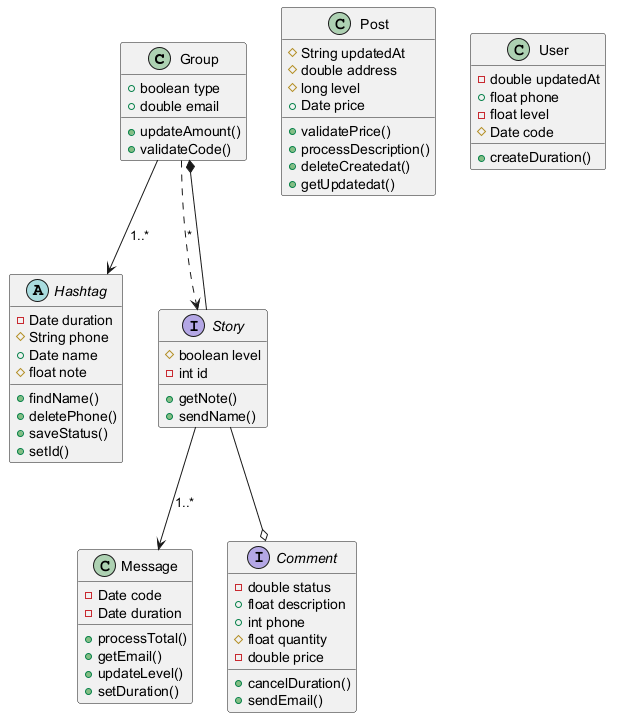

The diagram above was rendered by PlantUML. Its source (embedded in the PNG):
@startuml

class Group {
  +boolean type
  +double email
  +updateAmount()
  +validateCode()
}
class Post {
  #String updatedAt
  #double address
  #long level
  +Date price
  +validatePrice()
  +processDescription()
  +deleteCreatedat()
  +getUpdatedat()
}
class Message {
  -Date code
  -Date duration
  +processTotal()
  +getEmail()
  +updateLevel()
  +setDuration()
}
class User {
  -double updatedAt
  +float phone
  -float level
  #Date code
  +createDuration()
}
abstract class Hashtag {
  -Date duration
  #String phone
  +Date name
  #float note
  +findName()
  +deletePhone()
  +saveStatus()
  +setId()
}
interface Story {
  #boolean level
  -int id
  +getNote()
  +sendName()
}
interface Comment {
  -double status
  +float description
  +int phone
  #float quantity
  -double price
  +cancelDuration()
  +sendEmail()
}
Story --o Comment
Group --> Hashtag : "1..*"
Story --> Message : "1..*"
Story --* Group
Group ..> Story : "*"
@enduml